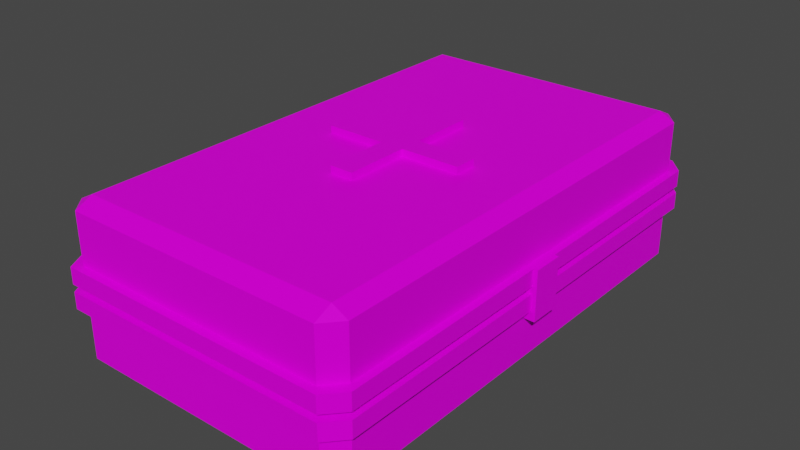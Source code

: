 # Source: FirstAid.blend  (saved by Blender 3.1.7; exported with 4.5.12 LTS)
import bpy
from mathutils import Matrix  # noqa: F401  (used for matrix-valued properties, if any)

bpy.ops.wm.read_factory_settings(use_empty=True)
scene = bpy.context.scene
scene.name = 'Scene'

# ---- collections
col_collection = bpy.data.collections.new('Collection'); scene.collection.children.link(col_collection)

# ---- images (referenced by path relative to the original .blend; pixels are not part of the script)
import os
ASSET_DIR = os.environ.get("B2B_ASSET_DIR", "")  # directory of the original .blend (textures are referenced by path, not embedded)
HERE = os.path.dirname(os.path.abspath(__file__))  # packed textures are extracted next to this script under _unpacked/

def load_image(name, relpath, width, height, colorspace="sRGB"):
    """Load a texture the original file referenced (path relative to the .blend, or extracted next to this script)."""
    p = next((c for c in (os.path.join(HERE, relpath), os.path.join(ASSET_DIR, relpath)) if relpath and os.path.exists(c)), "")
    if p:
        img = bpy.data.images.load(p, check_existing=True)
        img.name = name
    else:  # same state as the original file: an image datablock whose file is absent (Cycles renders it pink)
        img = bpy.data.images.new(name, width, height)
        img.source = "FILE"
        img.filepath = "//" + (relpath or name)
    img.colorspace_settings.name = colorspace
    return img
img_t_pallet_png = load_image('T_Pallet.png', 'T_Pallet.png', 1024, 1024, 'sRGB')

# ---- materials (node trees are filled in below, after node groups)
mat_material = bpy.data.materials.new('Material')
mat_material.alpha_threshold = 0.0
mat_material.use_transparent_shadow = False
mat_material.line_color = (0.0, 0.0, 0.0, 1.0)

# ---- material node trees
mat_material.use_nodes = True; mat_material.node_tree.nodes.clear()
_N = mat_material.node_tree.nodes; _L = mat_material.node_tree.links
n0 = _N.new('ShaderNodeOutputMaterial'); n0.name = 'Material Output'; n0.location = (300, 300)
n1 = _N.new('ShaderNodeBsdfPrincipled'); n1.name = 'Principled BSDF'; n1.location = (10, 300)
n1.distribution = 'GGX'
n1.subsurface_method = 'RANDOM_WALK_SKIN'
n1.inputs[2].default_value = 0.4606
n1.inputs[3].default_value = 1.45
n1.inputs[13].default_value = 0.08788
n1.inputs[27].default_value = (0.0, 0.0, 0.0, 1.0)
n1.inputs[28].default_value = 1.0
n2 = _N.new('ShaderNodeTexCoord'); n2.name = 'Texture Coordinate'; n2.location = (-487, 132)
n3 = _N.new('ShaderNodeTexImage'); n3.name = 'Image Texture'; n3.location = (-257, 150)
n3.image = img_t_pallet_png
_L.new(n1.outputs[0], n0.inputs[0])
_L.new(n2.outputs[2], n3.inputs[0])
_L.new(n3.outputs[0], n1.inputs[0])
n0.is_active_output = True

# ---- world
world_world = bpy.data.worlds.new('World'); scene.world = world_world
world_world.use_nodes = True; world_world.node_tree.nodes.clear()
_N = world_world.node_tree.nodes; _L = world_world.node_tree.links
n0 = _N.new('ShaderNodeOutputWorld'); n0.name = 'World Output'; n0.location = (300, 300)
n1 = _N.new('ShaderNodeBackground'); n1.name = 'Background'; n1.location = (10, 300)
n1.inputs[0].default_value = (0.05088, 0.05088, 0.05088, 1.0)
_L.new(n1.outputs[0], n0.inputs[0])
n0.is_active_output = True
world_world.color = (0.05088, 0.05088, 0.05088)
world_world.use_sun_shadow = False
world_world.sun_shadow_jitter_overblur = 0.0

# ---- meshes
me_cylinder = bpy.data.meshes.new('Cylinder')
me_cylinder.from_pydata([(-0.0602, 0.1013, 0.04702), (-0.0602, -0.1013, 0.04702), (-0.0602, 0.1013, 0.02197), (-0.0602, -0.1013, 0.02197), (-0.06829, 0.09543, 0.02599), (-0.06829, -0.09543, 0.02599), (-0.06829, 0.09543, 0.043), (-0.06829, -0.09543, 0.043), (-0.0602, 0.0931, 0.04702), (-0.0602, -0.0931, 0.04702), (-0.0602, -0.0931, 0.02197), (-0.0602, 0.0931, 0.02197), (-0.06829, -0.0931, 0.02599), (-0.06829, 0.0931, 0.02599), (-0.06829, -0.0931, 0.043), (-0.06829, 0.0931, 0.043), (-0.05938, 0.1095, 0.03295), (-0.06636, 0.0961, 0.03295), (-0.06636, 0.0961, 0.02583), (-0.05938, 0.1095, 0.02583), (-0.05938, 0.1095, 0.03602), (-0.05938, 0.1095, 0.04314), (-0.06636, 0.0961, 0.04314), (-0.06636, 0.0961, 0.03602), (-0.05938, -0.1095, 0.03602), (-0.06636, -0.09678, 0.03602), (-0.06636, -0.09678, 0.04314), (-0.05938, -0.1095, 0.04314), (-0.05938, -0.1095, 0.03295), (-0.05938, -0.1095, 0.02583), (-0.06636, -0.09678, 0.02583), (-0.06636, -0.09678, 0.03295), (-0.06315, -0.09865, 0.004237), (-0.0565, -0.09865, 0.00068), (-0.0565, -0.1062, 0.004237), (-0.0565, -0.1062, 0.06473), (-0.0565, -0.09865, 0.06829), (-0.06315, -0.09865, 0.06473), (-0.0565, 0.09865, 0.00068), (-0.06315, 0.09865, 0.004237), (-0.0565, 0.1062, 0.004237), (-0.06315, 0.09865, 0.06473), (-0.0565, 0.09865, 0.06829), (-0.0565, 0.1062, 0.06473), (0.0565, -0.09865, 0.00068), (0.06315, -0.09865, 0.004237), (0.0565, -0.1062, 0.004237), (0.06315, -0.09865, 0.06473), (0.0565, -0.09865, 0.06829), (0.0565, -0.1062, 0.06473), (0.0565, 0.09865, 0.00068), (0.0565, 0.1062, 0.004237), (0.06315, 0.09865, 0.004237), (0.0565, 0.1062, 0.06473), (0.0565, 0.09865, 0.06829), (0.06315, 0.09865, 0.06473), (-0.06315, -0.09865, 0.02583), (-0.0565, -0.1062, 0.02583), (-0.0565, -0.1062, 0.03295), (-0.06315, -0.09865, 0.03295), (-0.06315, -0.09865, 0.04314), (-0.06315, -0.09865, 0.03602), (-0.0565, -0.1062, 0.03602), (-0.0565, -0.1062, 0.04314), (-0.06315, 0.09865, 0.04314), (-0.0565, 0.1062, 0.04314), (-0.0565, 0.1062, 0.03602), (-0.06315, 0.09865, 0.03602), (-0.06315, 0.09865, 0.02583), (-0.06315, 0.09865, 0.03295), (-0.0565, 0.1062, 0.03295), (-0.0565, 0.1062, 0.02583), (0.0565, 0.1062, 0.04314), (0.06315, 0.09865, 0.04314), (0.06315, 0.09865, 0.03602), (0.0565, 0.1062, 0.03602), (0.0565, 0.1062, 0.02583), (0.0565, 0.1062, 0.03295), (0.06315, 0.09865, 0.03295), (0.06315, 0.09865, 0.02583), (0.06315, -0.09865, 0.04314), (0.0565, -0.1062, 0.04314), (0.0565, -0.1062, 0.03602), (0.06315, -0.09865, 0.03602), (0.06315, -0.09865, 0.02583), (0.06315, -0.09865, 0.03295), (0.0565, -0.1062, 0.03295), (0.0565, -0.1062, 0.02583), (0.05938, 0.1095, 0.03602), (0.05938, 0.1095, 0.04314), (0.06636, 0.1017, 0.04314), (0.06636, 0.1017, 0.03602), (0.06636, 0.1017, 0.02583), (0.05938, 0.1095, 0.02583), (0.05938, 0.1095, 0.03295), (0.06636, 0.1017, 0.03295), (0.06636, -0.1017, 0.03602), (0.06636, -0.1017, 0.04314), (0.05938, -0.1095, 0.04314), (0.05938, -0.1095, 0.03602), (0.05938, -0.1095, 0.02583), (0.06636, -0.1017, 0.02583), (0.06636, -0.1017, 0.03295), (0.05938, -0.1095, 0.03295), (0.06821, -0.006767, 0.02193), (0.06821, -0.006767, 0.04315), (0.06821, 0.006767, 0.02193), (0.06821, 0.006767, 0.04315), (0.06636, 0.006767, 0.03295), (0.06636, -0.006767, 0.03295), (0.06636, 0.006767, 0.04314), (0.06636, -0.006767, 0.04314), (0.06636, 0.006767, 0.03602), (0.06636, -0.006767, 0.03602), (0.06315, 0.006767, 0.03602), (0.06315, -0.006767, 0.03602), (0.06315, 0.006767, 0.02583), (0.06315, -0.006767, 0.02583), (0.06636, 0.006767, 0.02583), (0.06636, -0.006767, 0.02583), (0.06315, 0.006767, 0.03295), (0.06315, -0.006767, 0.03295), (0.06315, 0.006767, 0.04314), (0.06315, -0.006767, 0.04314), (0.06315, 0.006767, 0.04315), (0.06315, -0.006767, 0.04315), (0.06315, 0.006767, 0.02193), (0.06315, -0.006767, 0.02193), (-0.005066, 0.004932, 0.06829), (0.005066, 0.004932, 0.06829), (-0.005066, -0.004932, 0.06829), (0.005066, -0.004932, 0.06829), (0.005066, 0.03285, 0.06829), (-0.005066, 0.03285, 0.06829), (0.005066, -0.03285, 0.06829), (-0.005066, -0.03285, 0.06829), (0.03078, 0.004932, 0.06829), (0.03078, -0.004932, 0.06829), (-0.03078, 0.004932, 0.06829), (-0.03078, -0.004932, 0.06829), (-0.005066, 0.004932, 0.07137), (0.005066, 0.004932, 0.07137), (-0.005066, -0.004932, 0.07137), (0.005066, -0.004932, 0.07137), (0.005066, 0.03285, 0.07137), (-0.005066, 0.03285, 0.07137), (0.005066, -0.03285, 0.07137), (-0.005066, -0.03285, 0.07137), (0.03078, 0.004932, 0.07137), (0.03078, -0.004932, 0.07137), (-0.03078, 0.004932, 0.07137), (-0.03078, -0.004932, 0.07137)], [], [(10, 3, 5, 12), (12, 5, 7, 14), (14, 7, 1, 9), (0, 2, 4, 6), (3, 1, 7, 5), (6, 15, 8, 0), (15, 14, 9, 8), (4, 13, 15, 6), (13, 12, 14, 15), (2, 11, 13, 4), (11, 10, 12, 13), (46, 87, 57, 34), (40, 71, 76, 51), (81, 49, 35, 63), (70, 66, 75, 77), (30, 29, 28, 31), (65, 43, 53, 72), (86, 82, 62, 58), (32, 33, 34), (35, 36, 37), (38, 39, 40), (41, 42, 43), (44, 45, 46), (47, 48, 49), (50, 51, 52), (53, 54, 55), (79, 76, 93, 92), (61, 62, 24, 25), (57, 87, 100, 29), (74, 75, 88, 91), (86, 58, 28, 103), (63, 35, 37, 60), (71, 40, 39, 68), (50, 38, 40, 51), (42, 54, 53, 43), (79, 52, 51, 76), (87, 46, 45, 84), (33, 44, 46, 34), (48, 36, 35, 49), (34, 57, 56, 32), (58, 62, 61, 59), (43, 65, 64, 41), (66, 70, 69, 67), (55, 73, 72, 53), (74, 78, 77, 75), (49, 81, 80, 47), (82, 86, 85, 83), (63, 60, 26, 27), (72, 73, 90, 89), (85, 86, 103, 102), (58, 59, 31, 28), (75, 66, 20, 88), (65, 72, 89, 21), (87, 84, 101, 100), (26, 25, 24, 27), (22, 21, 20, 23), (18, 17, 16, 19), (89, 90, 91, 88), (93, 94, 95, 92), (97, 98, 99, 96), (101, 102, 103, 100), (103, 28, 29, 100), (98, 27, 24, 99), (16, 94, 93, 19), (21, 89, 88, 20), (81, 63, 27, 98), (62, 82, 99, 24), (77, 78, 95, 94), (64, 65, 21, 22), (66, 67, 23, 20), (80, 81, 98, 97), (71, 68, 18, 19), (70, 77, 94, 16), (82, 83, 96, 99), (76, 71, 19, 93), (69, 70, 16, 17), (56, 57, 29, 30), (83, 115, 113, 96), (73, 122, 110, 90), (84, 117, 119, 101), (78, 120, 108, 95), (90, 110, 112, 91), (95, 108, 118, 92), (32, 56, 68, 39), (54, 48, 47, 55), (44, 50, 52, 45), (36, 42, 41, 37), (38, 33, 32, 39), (38, 50, 44, 33), (78, 74, 114, 120), (73, 55, 47, 80, 123, 125, 124, 122), (60, 37, 41, 64), (52, 79, 116, 126, 127, 117, 84, 45), (106, 107, 105, 104), (104, 105, 125, 123, 111, 113, 115, 121, 109, 119, 117, 127), (107, 124, 125, 105), (121, 115, 83, 85), (126, 116, 118, 108, 120, 114, 112, 110, 122, 124, 107, 106), (119, 109, 102, 101), (118, 116, 79, 92), (127, 126, 106, 104), (112, 114, 74, 91), (113, 111, 97, 96), (111, 123, 80, 97), (109, 121, 85, 102), (42, 36, 48, 54), (148, 141, 143, 149), (141, 140, 142, 143), (144, 145, 140, 141), (143, 142, 147, 146), (140, 150, 151, 142), (132, 133, 145, 144), (138, 139, 151, 150), (136, 129, 141, 148), (139, 130, 142, 151), (134, 131, 143, 146), (129, 132, 144, 141), (131, 137, 149, 143), (130, 135, 147, 142), (128, 138, 150, 140), (133, 128, 140, 145), (137, 136, 148, 149), (135, 134, 146, 147)])
_uv = me_cylinder.uv_layers.new(name='UVMap')
_uv.uv.foreach_set('vector', [0.4493, 0.6927, 0.4493, 0.6927, 0.4491, 0.6927, 0.4491, 0.6927, 0.4475, 0.6927, 0.4475, 0.6927, 0.4472, 0.6927, 0.4472, 0.6927, 0.4475, 0.6923, 0.4475, 0.6923, 0.4477, 0.6923, 0.4477, 0.6923, 0.4494, 0.6929, 0.4494, 0.6924, 0.4495, 0.6925, 0.4495, 0.6928, 0.4472, 0.6931, 0.4472, 0.6927, 0.4474, 0.6928, 0.4474, 0.6931, 0.4475, 0.6927, 0.4475, 0.6927, 0.4477, 0.6927, 0.4477, 0.6927, 0.4475, 0.6927, 0.4475, 0.6923, 0.4477, 0.6923, 0.4477, 0.6927, 0.4475, 0.6923, 0.4475, 0.6923, 0.4472, 0.6923, 0.4472, 0.6923, 0.4475, 0.6923, 0.4475, 0.6927, 0.4472, 0.6927, 0.4472, 0.6923, 0.4493, 0.6923, 0.4493, 0.6923, 0.4491, 0.6923, 0.4491, 0.6923, 0.4493, 0.6923, 0.4493, 0.6927, 0.4491, 0.6927, 0.4491, 0.6923, 0.4474, 0.6902, 0.4477, 0.6902, 0.4477, 0.6922, 0.4474, 0.6922, 0.4485, 0.6922, 0.4481, 0.6922, 0.4481, 0.6902, 0.4485, 0.6902, 0.4473, 0.6922, 0.4469, 0.6922, 0.4469, 0.6902, 0.4473, 0.6902, 0.5015, 0.7653, 0.5014, 0.7653, 0.5014, 0.762, 0.5015, 0.762, 0.4486, 0.6947, 0.4486, 0.6945, 0.4487, 0.6945, 0.4487, 0.6947, 0.4481, 0.6922, 0.4478, 0.6922, 0.4478, 0.6902, 0.4481, 0.6902, 0.5015, 0.762, 0.5016, 0.762, 0.5016, 0.7653, 0.5015, 0.7653, 0.4474, 0.6923, 0.4473, 0.6922, 0.4474, 0.6922, 0.4469, 0.6902, 0.4469, 0.6902, 0.4469, 0.6901, 0.4486, 0.6922, 0.4485, 0.6923, 0.4485, 0.6922, 0.4478, 0.6923, 0.4477, 0.6922, 0.4478, 0.6922, 0.4473, 0.6902, 0.4474, 0.6901, 0.4474, 0.6902, 0.4469, 0.6923, 0.4469, 0.6922, 0.4469, 0.6922, 0.4486, 0.6902, 0.4485, 0.6902, 0.4485, 0.6901, 0.4478, 0.6902, 0.4477, 0.6902, 0.4478, 0.6901, 0.4494, 0.6902, 0.4494, 0.6903, 0.4494, 0.6902, 0.4494, 0.6901, 0.4504, 0.6902, 0.4504, 0.6903, 0.4504, 0.6902, 0.4504, 0.6901, 0.4506, 0.6903, 0.4504, 0.6923, 0.4504, 0.6923, 0.4506, 0.6902, 0.4496, 0.6902, 0.4496, 0.6903, 0.4496, 0.6902, 0.4496, 0.6901, 0.4506, 0.6903, 0.4508, 0.6923, 0.4508, 0.6923, 0.4506, 0.6902, 0.4473, 0.6902, 0.4469, 0.6902, 0.4469, 0.6901, 0.4473, 0.6901, 0.4481, 0.6922, 0.4485, 0.6922, 0.4485, 0.6923, 0.4481, 0.6923, 0.4486, 0.6902, 0.4486, 0.6922, 0.4485, 0.6922, 0.4485, 0.6902, 0.4477, 0.6922, 0.4477, 0.6902, 0.4478, 0.6902, 0.4478, 0.6922, 0.4481, 0.6901, 0.4485, 0.6901, 0.4485, 0.6902, 0.4481, 0.6902, 0.4477, 0.6902, 0.4474, 0.6902, 0.4474, 0.6901, 0.4477, 0.6901, 0.4473, 0.6922, 0.4473, 0.6902, 0.4474, 0.6902, 0.4474, 0.6922, 0.4469, 0.6922, 0.4469, 0.6902, 0.4469, 0.6902, 0.4469, 0.6922, 0.4474, 0.6922, 0.4477, 0.6922, 0.4477, 0.6923, 0.4474, 0.6923, 0.5015, 0.7653, 0.5016, 0.7653, 0.5016, 0.7655, 0.5015, 0.7655, 0.4478, 0.6922, 0.4481, 0.6922, 0.4481, 0.6923, 0.4478, 0.6923, 0.5014, 0.7653, 0.5015, 0.7653, 0.5015, 0.7655, 0.5014, 0.7655, 0.4478, 0.6901, 0.4481, 0.6901, 0.4481, 0.6902, 0.4478, 0.6902, 0.5014, 0.7618, 0.5015, 0.7618, 0.5015, 0.762, 0.5014, 0.762, 0.4469, 0.6922, 0.4473, 0.6922, 0.4473, 0.6923, 0.4469, 0.6923, 0.5016, 0.762, 0.5015, 0.762, 0.5015, 0.7618, 0.5016, 0.7618, 0.451, 0.6923, 0.451, 0.6924, 0.451, 0.6924, 0.451, 0.6923, 0.4498, 0.6923, 0.4498, 0.6924, 0.4498, 0.6924, 0.4498, 0.6923, 0.4506, 0.6902, 0.4506, 0.6903, 0.4506, 0.6902, 0.4506, 0.6901, 0.4508, 0.6923, 0.4508, 0.6924, 0.4508, 0.6924, 0.4508, 0.6923, 0.4496, 0.6903, 0.4498, 0.6923, 0.4498, 0.6923, 0.4496, 0.6902, 0.45, 0.6903, 0.4498, 0.6923, 0.4498, 0.6923, 0.45, 0.6902, 0.4504, 0.6923, 0.4504, 0.6924, 0.4504, 0.6924, 0.4504, 0.6923, 0.451, 0.6901, 0.4512, 0.6901, 0.4512, 0.6902, 0.451, 0.6902, 0.4514, 0.6901, 0.4514, 0.6902, 0.4513, 0.6902, 0.4513, 0.6901, 0.4512, 0.6901, 0.4513, 0.6901, 0.4513, 0.6902, 0.4512, 0.6902, 0.4514, 0.6923, 0.4514, 0.6924, 0.4513, 0.6924, 0.4513, 0.6923, 0.4512, 0.6923, 0.4513, 0.6923, 0.4513, 0.6924, 0.4512, 0.6924, 0.451, 0.6924, 0.451, 0.6923, 0.4512, 0.6923, 0.4512, 0.6924, 0.4486, 0.6923, 0.4487, 0.6923, 0.4487, 0.6924, 0.4486, 0.6924, 0.4487, 0.6924, 0.4487, 0.6945, 0.4486, 0.6945, 0.4486, 0.6924, 0.451, 0.6923, 0.451, 0.6902, 0.4512, 0.6902, 0.4512, 0.6923, 0.4513, 0.6902, 0.4513, 0.6923, 0.4512, 0.6923, 0.4512, 0.6902, 0.4514, 0.6902, 0.4514, 0.6923, 0.4513, 0.6923, 0.4513, 0.6902, 0.4508, 0.6903, 0.451, 0.6923, 0.451, 0.6923, 0.4508, 0.6902, 0.4504, 0.6903, 0.4502, 0.6923, 0.4502, 0.6923, 0.4504, 0.6902, 0.45, 0.6923, 0.45, 0.6924, 0.45, 0.6924, 0.45, 0.6923, 0.45, 0.6902, 0.45, 0.6903, 0.45, 0.6902, 0.45, 0.6901, 0.4498, 0.6923, 0.4498, 0.6924, 0.4498, 0.6924, 0.4498, 0.6923, 0.4509, 0.6902, 0.4508, 0.6903, 0.4508, 0.6902, 0.4508, 0.6901, 0.4496, 0.6923, 0.4496, 0.6924, 0.4496, 0.6924, 0.4496, 0.6923, 0.4502, 0.6903, 0.45, 0.6923, 0.45, 0.6923, 0.4502, 0.6902, 0.4502, 0.6923, 0.4502, 0.6924, 0.4502, 0.6924, 0.4502, 0.6923, 0.4494, 0.6903, 0.4496, 0.6923, 0.4496, 0.6923, 0.4494, 0.6902, 0.4502, 0.6902, 0.4502, 0.6903, 0.4502, 0.6902, 0.4502, 0.6901, 0.4506, 0.6902, 0.4506, 0.6903, 0.4506, 0.6902, 0.4506, 0.6901, 0.4502, 0.6924, 0.4504, 0.6924, 0.4504, 0.6924, 0.4502, 0.6924, 0.4498, 0.6924, 0.45, 0.6924, 0.45, 0.6924, 0.4498, 0.6924, 0.4504, 0.6924, 0.4506, 0.6924, 0.4506, 0.6924, 0.4504, 0.6924, 0.45, 0.6924, 0.4502, 0.6924, 0.4502, 0.6924, 0.45, 0.6924, 0.4488, 0.6927, 0.4488, 0.6929, 0.4487, 0.6929, 0.4487, 0.6927, 0.4489, 0.6929, 0.4489, 0.6927, 0.449, 0.6927, 0.449, 0.6929, 0.4481, 0.6927, 0.4477, 0.6927, 0.4477, 0.6923, 0.4481, 0.6923, 0.4486, 0.6922, 0.449, 0.6922, 0.449, 0.6923, 0.4486, 0.6923, 0.4494, 0.6902, 0.449, 0.6902, 0.449, 0.6901, 0.4494, 0.6901, 0.449, 0.6902, 0.4486, 0.6902, 0.4486, 0.6901, 0.449, 0.6901, 0.449, 0.6922, 0.4494, 0.6922, 0.4494, 0.6923, 0.449, 0.6923, 0.449, 0.6922, 0.449, 0.6902, 0.4494, 0.6902, 0.4494, 0.6922, 0.5017, 0.7618, 0.5018, 0.7618, 0.5018, 0.7621, 0.5017, 0.7621, 0.4484, 0.6927, 0.4481, 0.6927, 0.4481, 0.6923, 0.4484, 0.6923, 0.4484, 0.6925, 0.4484, 0.6925, 0.4484, 0.6925, 0.4484, 0.6925, 0.4469, 0.6923, 0.4472, 0.6923, 0.4472, 0.6927, 0.4469, 0.6927, 0.4487, 0.6923, 0.449, 0.6923, 0.449, 0.6925, 0.449, 0.6925, 0.449, 0.6925, 0.449, 0.6925, 0.449, 0.6927, 0.4487, 0.6927, 0.4493, 0.6927, 0.4493, 0.6923, 0.4493, 0.6923, 0.4493, 0.6927, 0.4484, 0.6927, 0.4484, 0.6923, 0.4485, 0.6923, 0.4485, 0.6923, 0.4485, 0.6923, 0.4485, 0.6924, 0.4485, 0.6924, 0.4485, 0.6925, 0.4485, 0.6925, 0.4485, 0.6926, 0.4485, 0.6926, 0.4485, 0.6927, 0.4477, 0.6924, 0.4477, 0.6923, 0.4477, 0.6923, 0.4477, 0.6924, 0.5016, 0.7618, 0.5017, 0.7618, 0.5017, 0.7621, 0.5016, 0.7621, 0.4485, 0.6927, 0.4485, 0.6928, 0.4485, 0.6928, 0.4485, 0.6929, 0.4485, 0.6929, 0.4485, 0.6929, 0.4485, 0.6929, 0.4485, 0.693, 0.4485, 0.693, 0.4485, 0.693, 0.4484, 0.693, 0.4484, 0.6927, 0.4474, 0.6927, 0.4475, 0.6927, 0.4475, 0.6929, 0.4474, 0.6929, 0.4496, 0.6901, 0.4496, 0.6902, 0.4494, 0.6902, 0.4494, 0.6901, 0.4486, 0.6924, 0.4485, 0.6924, 0.4485, 0.6923, 0.4486, 0.6923, 0.4498, 0.6901, 0.4498, 0.6902, 0.4496, 0.6902, 0.4496, 0.6901, 0.4488, 0.6927, 0.4489, 0.6927, 0.4489, 0.6929, 0.4488, 0.6929, 0.451, 0.6901, 0.451, 0.6902, 0.4509, 0.6902, 0.4508, 0.6901, 0.4508, 0.6901, 0.4508, 0.6902, 0.4506, 0.6902, 0.4506, 0.6901, 0.4486, 0.6902, 0.449, 0.6902, 0.449, 0.6922, 0.4486, 0.6922, 0.2982, 0.7233, 0.2982, 0.7203, 0.2983, 0.7203, 0.2983, 0.7233, 0.2982, 0.7203, 0.2982, 0.7191, 0.2983, 0.7191, 0.2983, 0.7203, 0.2978, 0.7203, 0.2978, 0.7191, 0.2982, 0.7191, 0.2982, 0.7203, 0.2983, 0.7203, 0.2983, 0.7191, 0.2987, 0.7191, 0.2987, 0.7203, 0.2982, 0.7191, 0.2982, 0.7161, 0.2983, 0.7161, 0.2983, 0.7191, 0.3001, 0.7173, 0.3001, 0.7161, 0.3004, 0.7161, 0.3004, 0.7173, 0.3004, 0.7176, 0.3006, 0.7176, 0.3006, 0.718, 0.3004, 0.718, 0.2994, 0.7191, 0.2994, 0.7161, 0.2997, 0.7161, 0.2997, 0.7191, 0.2991, 0.7191, 0.2991, 0.7161, 0.2994, 0.7161, 0.2994, 0.7191, 0.3004, 0.7165, 0.3004, 0.7161, 0.3008, 0.7161, 0.3008, 0.7165, 0.3004, 0.7173, 0.3004, 0.7169, 0.3008, 0.7169, 0.3008, 0.7173, 0.2997, 0.7191, 0.2997, 0.7161, 0.3001, 0.7161, 0.3001, 0.7191, 0.3004, 0.7185, 0.3004, 0.7189, 0.3001, 0.7189, 0.3001, 0.7185, 0.2987, 0.7191, 0.2987, 0.7161, 0.2991, 0.7161, 0.2991, 0.7191, 0.3008, 0.7165, 0.3008, 0.7169, 0.3004, 0.7169, 0.3004, 0.7165, 0.3006, 0.7176, 0.3004, 0.7176, 0.3004, 0.7173, 0.3006, 0.7173, 0.3001, 0.7185, 0.3001, 0.7173, 0.3004, 0.7173, 0.3004, 0.7185])
me_cylinder.materials.append(mat_material)
me_cylinder.use_remesh_fix_poles = True
me_cylinder.use_remesh_preserve_attributes = False
me_cylinder.update()

# ---- objects
ob_firstaid = bpy.data.objects.new('FirstAid', me_cylinder)

# ---- transforms, parenting, visibility, modifiers, constraints
ob_firstaid.location = (0.0, 0.0, 0.0)

# ---- collection membership
col_collection.objects.link(ob_firstaid)

# ---- scene / render settings (as saved in the file)
scene.frame_start = 1; scene.frame_end = 250; scene.frame_set(1)
scene.render.engine = 'BLENDER_EEVEE_NEXT'
scene.cycles.sampling_pattern = 'TABULATED_SOBOL'
scene.cycles.use_light_tree = False
scene.view_settings.view_transform = 'Filmic'
bpy.context.view_layer.update()

# ---- added for rendering (the .blend has no active camera and no usable light): camera, sun
cam_auto = bpy.data.cameras.new('AutoCamera')
cam_auto.lens = 50.0
cam_auto.sensor_width = 36.0
cam_auto.clip_end = 1000.0
ob_auto_camera = bpy.data.objects.new('AutoCamera', cam_auto)
scene.collection.objects.link(ob_auto_camera)
ob_auto_camera.location = (0.247483, -0.297027, 0.234045)
ob_auto_camera.rotation_euler = (1.09748, -7.21219e-08, 0.694738)
scene.camera = ob_auto_camera
light_auto_sun = bpy.data.lights.new('AutoSun', 'SUN')
light_auto_sun.energy = 3.0
light_auto_sun.angle = 0.0523599
ob_auto_sun = bpy.data.objects.new('AutoSun', light_auto_sun)
scene.collection.objects.link(ob_auto_sun)
ob_auto_sun.rotation_euler = (0.872665, 0.174533, 0.523599)
bpy.context.view_layer.update()
